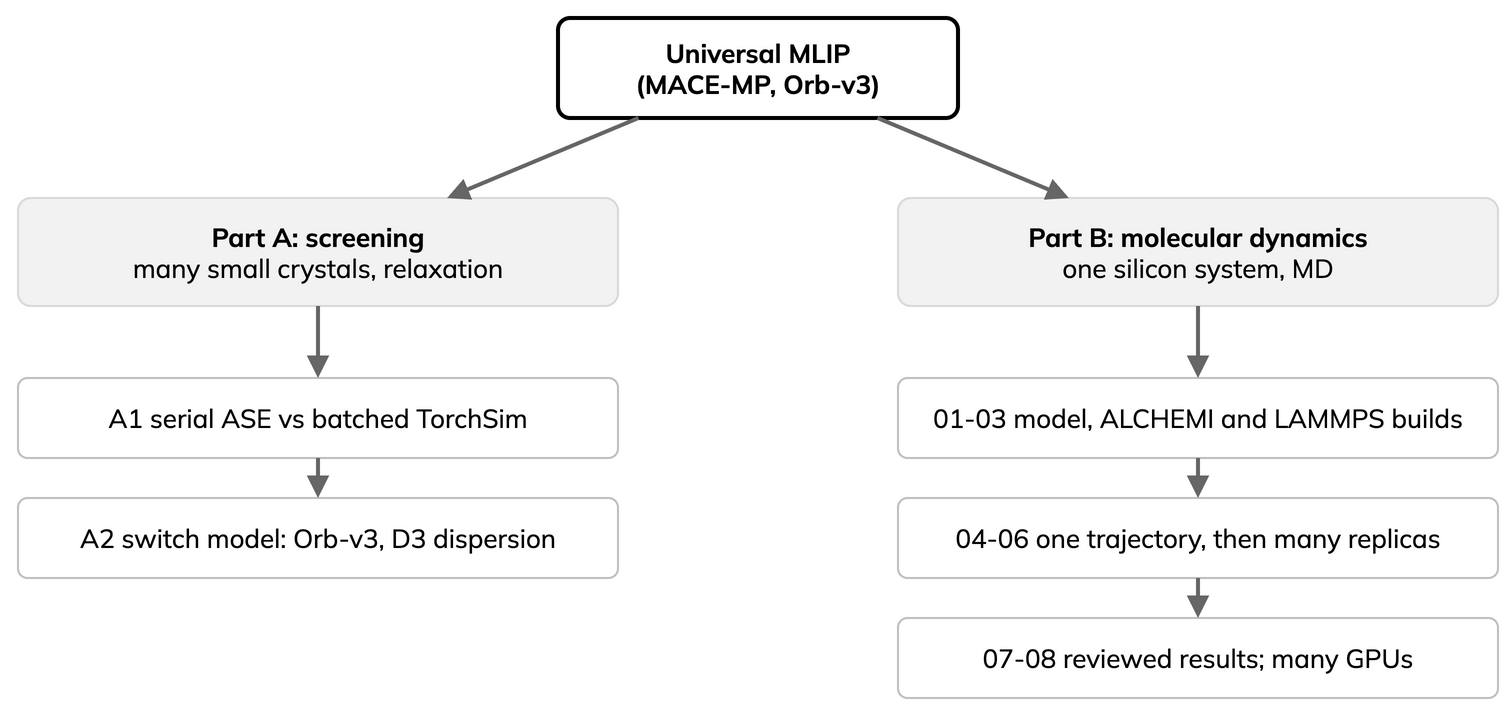

The diagram above was exported from draw.io. Its source (the exported page's mxGraphModel, read from the mxfile embedded in the PNG):
<mxGraphModel>
  <root>
    <mxCell id="0" />
    <mxCell id="1" parent="0" />
    <mxCell id="m" value="Universal MLIP&lt;br&gt;(MACE-MP, Orb-v3)" style="rounded=1;arcSize=12;whiteSpace=wrap;html=1;strokeColor=#000000;strokeWidth=2;fillColor=#FFFFFF;fontStyle=1;fontFamily=Mulish;fontSize=13;" vertex="1" parent="1">
      <mxGeometry x="330" y="10" width="200" height="50" as="geometry" />
    </mxCell>
    <mxCell id="pa" value="&lt;b&gt;Part A: screening&lt;/b&gt;&lt;br&gt;many small crystals, relaxation" style="rounded=1;arcSize=12;whiteSpace=wrap;html=1;strokeColor=#D9D9D9;fillColor=#F2F2F2;fontFamily=Mulish;fontSize=13;" vertex="1" parent="1">
      <mxGeometry x="60" y="100" width="300" height="54" as="geometry" />
    </mxCell>
    <mxCell id="pb" value="&lt;b&gt;Part B: molecular dynamics&lt;/b&gt;&lt;br&gt;one silicon system, MD" style="rounded=1;arcSize=12;whiteSpace=wrap;html=1;strokeColor=#D9D9D9;fillColor=#F2F2F2;fontFamily=Mulish;fontSize=13;" vertex="1" parent="1">
      <mxGeometry x="500" y="100" width="300" height="54" as="geometry" />
    </mxCell>
    <mxCell id="a1" value="A1 serial ASE vs batched TorchSim" style="rounded=1;arcSize=12;whiteSpace=wrap;html=1;strokeColor=#BFBFBF;fillColor=#FFFFFF;fontFamily=Mulish;fontSize=13;" vertex="1" parent="1">
      <mxGeometry x="60" y="190" width="300" height="40" as="geometry" />
    </mxCell>
    <mxCell id="a2" value="A2 switch model: Orb-v3, D3 dispersion" style="rounded=1;arcSize=12;whiteSpace=wrap;html=1;strokeColor=#BFBFBF;fillColor=#FFFFFF;fontFamily=Mulish;fontSize=13;" vertex="1" parent="1">
      <mxGeometry x="60" y="250" width="300" height="40" as="geometry" />
    </mxCell>
    <mxCell id="b1" value="01-03 model, ALCHEMI and LAMMPS builds" style="rounded=1;arcSize=12;whiteSpace=wrap;html=1;strokeColor=#BFBFBF;fillColor=#FFFFFF;fontFamily=Mulish;fontSize=13;" vertex="1" parent="1">
      <mxGeometry x="500" y="190" width="300" height="40" as="geometry" />
    </mxCell>
    <mxCell id="b2" value="04-06 one trajectory, then many replicas" style="rounded=1;arcSize=12;whiteSpace=wrap;html=1;strokeColor=#BFBFBF;fillColor=#FFFFFF;fontFamily=Mulish;fontSize=13;" vertex="1" parent="1">
      <mxGeometry x="500" y="250" width="300" height="40" as="geometry" />
    </mxCell>
    <mxCell id="b3" value="07-08 reviewed results; many GPUs" style="rounded=1;arcSize=12;whiteSpace=wrap;html=1;strokeColor=#BFBFBF;fillColor=#FFFFFF;fontFamily=Mulish;fontSize=13;" vertex="1" parent="1">
      <mxGeometry x="500" y="310" width="300" height="40" as="geometry" />
    </mxCell>
    <mxCell id="e1" value="" style="endArrow=block;endFill=1;strokeColor=#666666;strokeWidth=2;html=1;fontFamily=Mulish;fontSize=12;" edge="1" parent="1" source="m" target="pa">
      <mxGeometry relative="1" as="geometry" />
    </mxCell>
    <mxCell id="e2" value="" style="endArrow=block;endFill=1;strokeColor=#666666;strokeWidth=2;html=1;fontFamily=Mulish;fontSize=12;" edge="1" parent="1" source="m" target="pb">
      <mxGeometry relative="1" as="geometry" />
    </mxCell>
    <mxCell id="e3" value="" style="endArrow=block;endFill=1;strokeColor=#666666;strokeWidth=2;html=1;fontFamily=Mulish;fontSize=12;" edge="1" parent="1" source="pa" target="a1">
      <mxGeometry relative="1" as="geometry" />
    </mxCell>
    <mxCell id="e4" value="" style="endArrow=block;endFill=1;strokeColor=#666666;strokeWidth=2;html=1;fontFamily=Mulish;fontSize=12;" edge="1" parent="1" source="a1" target="a2">
      <mxGeometry relative="1" as="geometry" />
    </mxCell>
    <mxCell id="e5" value="" style="endArrow=block;endFill=1;strokeColor=#666666;strokeWidth=2;html=1;fontFamily=Mulish;fontSize=12;" edge="1" parent="1" source="pb" target="b1">
      <mxGeometry relative="1" as="geometry" />
    </mxCell>
    <mxCell id="e6" value="" style="endArrow=block;endFill=1;strokeColor=#666666;strokeWidth=2;html=1;fontFamily=Mulish;fontSize=12;" edge="1" parent="1" source="b1" target="b2">
      <mxGeometry relative="1" as="geometry" />
    </mxCell>
    <mxCell id="e7" value="" style="endArrow=block;endFill=1;strokeColor=#666666;strokeWidth=2;html=1;fontFamily=Mulish;fontSize=12;" edge="1" parent="1" source="b2" target="b3">
      <mxGeometry relative="1" as="geometry" />
    </mxCell>
  </root>
</mxGraphModel>